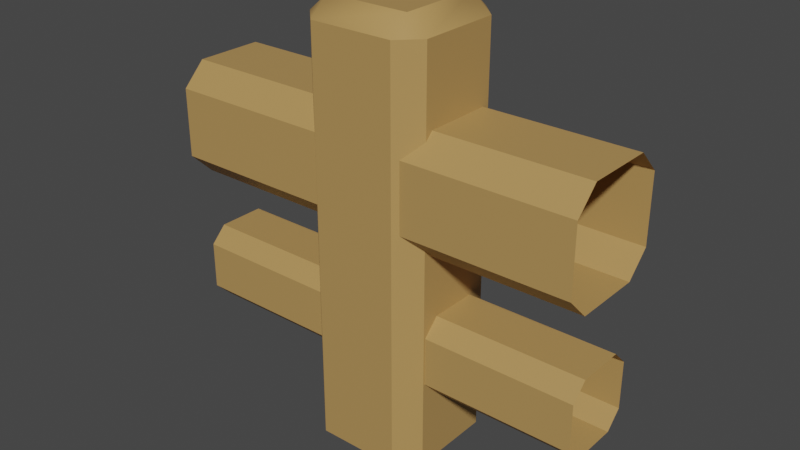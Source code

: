 # Source: Fence_Center.blend  (saved by Blender 3.0.42; exported with 4.5.12 LTS)
import bpy
from mathutils import Matrix  # noqa: F401  (used for matrix-valued properties, if any)

bpy.ops.wm.read_factory_settings(use_empty=True)
scene = bpy.context.scene
scene.name = 'Scene'

# ---- collections
col_collection = bpy.data.collections.new('Collection'); scene.collection.children.link(col_collection)

# ---- images (referenced by path relative to the original .blend; pixels are not part of the script)
import os
ASSET_DIR = os.environ.get("B2B_ASSET_DIR", "")  # directory of the original .blend (textures are referenced by path, not embedded)
HERE = os.path.dirname(os.path.abspath(__file__))  # packed textures are extracted next to this script under _unpacked/

def load_image(name, relpath, width, height, colorspace="sRGB"):
    """Load a texture the original file referenced (path relative to the .blend, or extracted next to this script)."""
    p = next((c for c in (os.path.join(HERE, relpath), os.path.join(ASSET_DIR, relpath)) if relpath and os.path.exists(c)), "")
    if p:
        img = bpy.data.images.load(p, check_existing=True)
        img.name = name
    else:  # same state as the original file: an image datablock whose file is absent (Cycles renders it pink)
        img = bpy.data.images.new(name, width, height)
        img.source = "FILE"
        img.filepath = "//" + (relpath or name)
    img.colorspace_settings.name = colorspace
    return img
img_atlas_png = load_image('Atlas.png', '_unpacked/Atlas.0503c194.png', 32, 32, 'sRGB')

# ---- materials (node trees are filled in below, after node groups)
mat_atlas = bpy.data.materials.new('Atlas')
mat_atlas.alpha_threshold = 0.0
mat_atlas.use_transparent_shadow = False
mat_atlas.roughness = 0.5

# ---- node groups
ng_auto_smooth = bpy.data.node_groups.new('Auto Smooth', 'GeometryNodeTree')
_s = ng_auto_smooth.interface.new_socket(name='Geometry', in_out='OUTPUT', socket_type='NodeSocketGeometry')
_s = ng_auto_smooth.interface.new_socket(name='Geometry', in_out='INPUT', socket_type='NodeSocketGeometry')
_s = ng_auto_smooth.interface.new_socket(name='Angle', in_out='INPUT', socket_type='NodeSocketFloat')
_s.subtype = 'ANGLE'
_s.min_value = 0.0
_s.max_value = 3.142
ng_auto_smooth.is_modifier = True
_N = ng_auto_smooth.nodes; _L = ng_auto_smooth.links
n0 = _N.new('NodeGroupOutput'); n0.name = 'Group Output'; n0.location = (480, -100)
n1 = _N.new('NodeGroupInput'); n1.name = 'Group Input'; n1.location = (-420, -300)
n2 = _N.new('NodeGroupInput'); n2.name = 'Group Input.001'; n2.location = (-60, -100)
n3 = _N.new('GeometryNodeSetShadeSmooth'); n3.name = 'Set Shade Smooth'; n3.location = (120, -100)
n3.domain = 'EDGE'
n4 = _N.new('GeometryNodeSetShadeSmooth'); n4.name = 'Set Shade Smooth.001'; n4.location = (300, -100)
n5 = _N.new('GeometryNodeInputMeshEdgeAngle'); n5.name = 'Edge Angle'; n5.location = (-420, -220)
n6 = _N.new('GeometryNodeInputEdgeSmooth'); n6.name = 'Is Edge Smooth'; n6.location = (-60, -160)
n7 = _N.new('GeometryNodeInputShadeSmooth'); n7.name = 'Is Face Smooth'; n7.location = (-240, -340)
n8 = _N.new('FunctionNodeBooleanMath'); n8.name = 'Boolean Math'; n8.location = (-60, -220)
n9 = _N.new('FunctionNodeCompare'); n9.name = 'Compare'; n9.location = (-240, -180)
n9.operation = 'LESS_EQUAL'
_L.new(n5.outputs[0], n9.inputs[0])
_L.new(n4.outputs[0], n0.inputs[0])
_L.new(n1.outputs[1], n9.inputs[1])
_L.new(n9.outputs[0], n8.inputs[0])
_L.new(n7.outputs[0], n8.inputs[1])
_L.new(n2.outputs[0], n3.inputs[0])
_L.new(n6.outputs[0], n3.inputs[1])
_L.new(n3.outputs[0], n4.inputs[0])
_L.new(n8.outputs[0], n3.inputs[2])
n0.is_active_output = True

# ---- material node trees
mat_atlas.use_nodes = True; mat_atlas.node_tree.nodes.clear()
_N = mat_atlas.node_tree.nodes; _L = mat_atlas.node_tree.links
n0 = _N.new('ShaderNodeTexImage'); n0.name = 'Image Texture'; n0.location = (-191, 307)
n0.width = 140
n0.image = img_atlas_png
n0.interpolation = 'Closest'
n1 = _N.new('ShaderNodeOutputMaterial'); n1.name = 'Material Output'; n1.location = (366, 293)
n2 = _N.new('ShaderNodeBsdfPrincipled'); n2.name = 'Principled BSDF'; n2.location = (45, 312)
n2.distribution = 'GGX'
n2.subsurface_method = 'RANDOM_WALK_SKIN'
n2.inputs[3].default_value = 1.45
n2.inputs[27].default_value = (0.0, 0.0, 0.0, 1.0)
n2.inputs[28].default_value = 1.0
_L.new(n0.outputs[0], n2.inputs[0])
_L.new(n2.outputs[0], n1.inputs[0])
n1.is_active_output = True

# ---- world
world_world = bpy.data.worlds.new('World'); scene.world = world_world
world_world.use_nodes = True; world_world.node_tree.nodes.clear()
_N = world_world.node_tree.nodes; _L = world_world.node_tree.links
n0 = _N.new('ShaderNodeOutputWorld'); n0.name = 'World Output'; n0.location = (300, 300)
n1 = _N.new('ShaderNodeBackground'); n1.name = 'Background'; n1.location = (10, 300)
n1.inputs[0].default_value = (0.05088, 0.05088, 0.05088, 1.0)
_L.new(n1.outputs[0], n0.inputs[0])
n0.is_active_output = True
world_world.color = (0.05088, 0.05088, 0.05088)
world_world.use_sun_shadow = False
world_world.sun_shadow_jitter_overblur = 0.0

# ---- meshes
me_cube_568 = bpy.data.meshes.new('Cube.568')
me_cube_568.from_pydata([(-1.0, -0.2674, 0.4493), (-1.0, -0.1607, 0.5561), (1.0, -0.1607, 0.5561), (1.0, -0.2674, 0.4493), (-1.0, 0.1607, 0.5561), (-1.0, 0.2674, 0.4493), (1.0, 0.2674, 0.4493), (1.0, 0.1607, 0.5561), (-1.0, -0.1607, 0.0212), (-1.0, -0.2674, 0.1279), (1.0, -0.2674, 0.1279), (1.0, -0.1607, 0.0212), (-1.0, 0.2674, 0.1279), (-1.0, 0.1607, 0.0212), (1.0, 0.1607, 0.0212), (1.0, 0.2674, 0.1279), (-0.1966, -0.2906, -1.0), (-0.2906, -0.1966, -1.0), (-0.1966, -0.2906, 0.9189), (-0.1966, -0.1966, 1.0), (-0.2906, -0.1966, 0.9189), (-0.2906, 0.1966, -1.0), (-0.1966, 0.2906, -1.0), (-0.1966, 0.1966, 1.0), (-0.1966, 0.2906, 0.9189), (-0.2906, 0.1966, 0.9189), (0.2906, -0.1966, -1.0), (0.1966, -0.2906, -1.0), (0.1966, -0.1966, 1.0), (0.1966, -0.2906, 0.9189), (0.2906, -0.1966, 0.9189), (0.1966, 0.2906, -1.0), (0.2906, 0.1966, -1.0), (0.1966, 0.1966, 1.0), (0.2906, 0.1966, 0.9189), (0.1966, 0.2906, 0.9189), (5.96e-08, -0.2674, 0.4493), (0.0, -0.1607, 0.5561), (0.0, 0.2674, 0.4493), (0.0, 0.1607, 0.5561), (-5.96e-08, 0.1607, 0.0212), (0.0, 0.2674, 0.1279), (0.0, -0.2674, 0.1279), (0.0, -0.1607, 0.0212), (-1.0, -0.1879, -0.3562), (-1.0, -0.1129, -0.2812), (1.0, -0.1129, -0.2812), (1.0, -0.1878, -0.3562), (-1.0, 0.1129, -0.2812), (-1.0, 0.1878, -0.3562), (1.0, 0.1879, -0.3562), (1.0, 0.1129, -0.2812), (-1.0, -0.1129, -0.6569), (-1.0, -0.1879, -0.5819), (1.0, -0.1878, -0.5819), (1.0, -0.1129, -0.6569), (-1.0, 0.1878, -0.5819), (-1.0, 0.1129, -0.6569), (1.0, 0.1129, -0.6569), (1.0, 0.1879, -0.5819), (5.96e-08, -0.1878, -0.3562), (0.0, -0.1129, -0.2812), (0.0, 0.1878, -0.3562), (0.0, 0.1129, -0.2812), (-5.96e-08, 0.1129, -0.6569), (0.0, 0.1878, -0.5819), (0.0, -0.1878, -0.5819), (0.0, -0.1129, -0.6569)], [], [(27, 29, 18, 16), (32, 34, 30, 26), (33, 23, 19, 28), (17, 20, 25, 21), (22, 24, 35, 31), (42, 10, 3, 36), (40, 14, 11, 43), (37, 2, 7, 39), (38, 6, 15, 41), (36, 3, 2, 37), (38, 5, 4, 39), (40, 13, 12, 41), (42, 9, 8, 43), (18, 19, 20), (23, 24, 25), (28, 29, 30), (33, 34, 35), (16, 18, 20, 17), (19, 23, 25, 20), (24, 22, 21, 25), (23, 33, 35, 24), (34, 32, 31, 35), (33, 28, 30, 34), (29, 27, 26, 30), (28, 19, 18, 29), (21, 22, 31, 32, 26, 27, 16, 17), (10, 42, 43, 11), (14, 40, 41, 15), (6, 38, 39, 7), (0, 36, 37, 1), (5, 38, 41, 12), (1, 37, 39, 4), (13, 40, 43, 8), (9, 42, 36, 0), (66, 54, 47, 60), (64, 58, 55, 67), (61, 46, 51, 63), (62, 50, 59, 65), (60, 47, 46, 61), (62, 49, 48, 63), (64, 57, 56, 65), (66, 53, 52, 67), (54, 66, 67, 55), (58, 64, 65, 59), (50, 62, 63, 51), (44, 60, 61, 45), (49, 62, 65, 56), (45, 61, 63, 48), (57, 64, 67, 52), (53, 66, 60, 44)])
me_cube_568.polygons.foreach_set('use_smooth', [True] * 50)
_uv = me_cube_568.uv_layers.new(name='UVMap')
_uv.uv.foreach_set('vector', [0.04595, 0.8268, 0.04595, 0.8268, 0.04595, 0.8268, 0.04595, 0.8268, 0.04595, 0.8268, 0.04595, 0.8268, 0.04595, 0.8268, 0.04595, 0.8268, 0.04595, 0.8268, 0.04595, 0.8268, 0.04595, 0.8268, 0.04595, 0.8268, 0.04595, 0.8268, 0.04595, 0.8268, 0.04595, 0.8268, 0.04595, 0.8268, 0.04595, 0.8268, 0.04595, 0.8268, 0.04595, 0.8268, 0.04595, 0.8268, 0.04595, 0.8268, 0.04595, 0.8268, 0.04595, 0.8268, 0.04595, 0.8268, 0.04595, 0.8268, 0.04595, 0.8268, 0.04595, 0.8268, 0.04595, 0.8268, 0.04595, 0.8268, 0.04595, 0.8268, 0.04595, 0.8268, 0.04595, 0.8268, 0.04595, 0.8268, 0.04595, 0.8268, 0.04595, 0.8268, 0.04595, 0.8268, 0.04595, 0.8268, 0.04595, 0.8268, 0.04595, 0.8268, 0.04595, 0.8268, 0.04595, 0.8268, 0.04595, 0.8268, 0.04595, 0.8268, 0.04595, 0.8268, 0.04595, 0.8268, 0.04595, 0.8268, 0.04595, 0.8268, 0.04595, 0.8268, 0.04595, 0.8268, 0.04595, 0.8268, 0.04595, 0.8268, 0.04595, 0.8268, 0.04595, 0.8268, 0.04595, 0.8268, 0.04595, 0.8268, 0.04595, 0.8268, 0.04595, 0.8268, 0.04595, 0.8268, 0.04595, 0.8268, 0.04595, 0.8268, 0.04595, 0.8268, 0.04595, 0.8268, 0.04595, 0.8268, 0.04595, 0.8268, 0.04595, 0.8268, 0.04595, 0.8268, 0.04595, 0.8268, 0.04595, 0.8268, 0.04595, 0.8268, 0.04595, 0.8268, 0.04595, 0.8268, 0.04595, 0.8268, 0.04595, 0.8268, 0.04595, 0.8268, 0.04595, 0.8268, 0.04595, 0.8268, 0.04595, 0.8268, 0.04595, 0.8268, 0.04595, 0.8268, 0.04595, 0.8268, 0.04595, 0.8268, 0.04595, 0.8268, 0.04595, 0.8268, 0.04595, 0.8268, 0.04595, 0.8268, 0.04595, 0.8268, 0.04595, 0.8268, 0.04595, 0.8268, 0.04595, 0.8268, 0.04595, 0.8268, 0.04595, 0.8268, 0.04595, 0.8268, 0.04595, 0.8268, 0.04595, 0.8268, 0.04595, 0.8268, 0.04595, 0.8268, 0.04595, 0.8268, 0.04595, 0.8268, 0.04595, 0.8268, 0.04595, 0.8268, 0.04595, 0.8268, 0.04595, 0.8268, 0.04595, 0.8268, 0.04595, 0.8268, 0.04595, 0.8268, 0.04595, 0.8268, 0.04595, 0.8268, 0.04595, 0.8268, 0.04595, 0.8268, 0.04595, 0.8268, 0.04595, 0.8268, 0.04595, 0.8268, 0.04595, 0.8268, 0.04595, 0.8268, 0.04595, 0.8268, 0.04595, 0.8268, 0.04595, 0.8268, 0.04595, 0.8268, 0.04595, 0.8268, 0.04595, 0.8268, 0.04595, 0.8268, 0.04595, 0.8268, 0.04595, 0.8268, 0.04595, 0.8268, 0.04595, 0.8268, 0.04595, 0.8268, 0.04595, 0.8268, 0.04595, 0.8268, 0.04595, 0.8268, 0.04595, 0.8268, 0.04595, 0.8268, 0.04595, 0.8268, 0.04595, 0.8268, 0.04595, 0.8268, 0.04595, 0.8268, 0.04595, 0.8268, 0.04595, 0.8268, 0.04595, 0.8268, 0.04595, 0.8268, 0.04595, 0.8268, 0.04595, 0.8268, 0.04595, 0.8268, 0.04595, 0.8268, 0.04595, 0.8268, 0.04595, 0.8268, 0.04595, 0.8268, 0.04595, 0.8268, 0.04595, 0.8268, 0.04595, 0.8268, 0.04595, 0.8268, 0.04595, 0.8268, 0.04595, 0.8268, 0.04595, 0.8268, 0.04595, 0.8268, 0.04595, 0.8268, 0.04595, 0.8268, 0.04595, 0.8268, 0.04595, 0.8268, 0.04595, 0.8268, 0.04595, 0.8268, 0.04595, 0.8268, 0.04595, 0.8268, 0.04595, 0.8268, 0.04595, 0.8268, 0.04595, 0.8268, 0.04595, 0.8268, 0.04595, 0.8268, 0.04595, 0.8268, 0.04595, 0.8268, 0.04595, 0.8268, 0.04595, 0.8268, 0.04595, 0.8268, 0.04595, 0.8268, 0.04595, 0.8268, 0.04595, 0.8268, 0.04595, 0.8268, 0.04595, 0.8268, 0.04595, 0.8268, 0.04595, 0.8268, 0.04595, 0.8268, 0.04595, 0.8268, 0.04595, 0.8268, 0.04595, 0.8268, 0.04595, 0.8268, 0.04595, 0.8268, 0.04595, 0.8268, 0.04595, 0.8268, 0.04595, 0.8268, 0.04595, 0.8268, 0.04595, 0.8268, 0.04595, 0.8268, 0.04595, 0.8268, 0.04595, 0.8268, 0.04595, 0.8268, 0.04595, 0.8268, 0.04595, 0.8268, 0.04595, 0.8268, 0.04595, 0.8268, 0.04595, 0.8268, 0.04595, 0.8268])
me_cube_568.materials.append(mat_atlas)
me_cube_568.use_remesh_preserve_volume = False
me_cube_568.use_remesh_preserve_attributes = False
me_cube_568.use_mirror_vertex_groups = False
me_cube_568.update()

# ---- objects
ob_fence_center = bpy.data.objects.new('Fence_Center', me_cube_568)

# ---- transforms, parenting, visibility, modifiers, constraints
ob_fence_center.location = (0.0, 0.0, 0.0)
ob_fence_center.lineart.crease_threshold = 0.0
_m = ob_fence_center.modifiers.new('Auto Smooth', 'NODES')
_m.node_group = ng_auto_smooth
_gi = [s.identifier for s in ng_auto_smooth.interface.items_tree if s.item_type == 'SOCKET' and s.in_out == 'INPUT']
_m[_gi[1]] = 0.6248  # Angle

# ---- collection membership
col_collection.objects.link(ob_fence_center)

# ---- scene / render settings (as saved in the file)
scene.frame_start = 1; scene.frame_end = 250; scene.frame_set(1)
scene.render.engine = 'BLENDER_EEVEE_NEXT'
scene.cycles.sampling_pattern = 'TABULATED_SOBOL'
scene.cycles.use_light_tree = False
scene.view_settings.view_transform = 'Filmic'
bpy.context.view_layer.update()

# ---- added for rendering (the .blend has no active camera and no usable light): camera, sun
cam_auto = bpy.data.cameras.new('AutoCamera')
cam_auto.lens = 50.0
cam_auto.sensor_width = 36.0
cam_auto.clip_end = 1000.0
ob_auto_camera = bpy.data.objects.new('AutoCamera', cam_auto)
scene.collection.objects.link(ob_auto_camera)
ob_auto_camera.location = (2.67161, -3.20593, 2.13729)
ob_auto_camera.rotation_euler = (1.09748, -7.21219e-08, 0.694738)
scene.camera = ob_auto_camera
light_auto_sun = bpy.data.lights.new('AutoSun', 'SUN')
light_auto_sun.energy = 3.0
light_auto_sun.angle = 0.0523599
ob_auto_sun = bpy.data.objects.new('AutoSun', light_auto_sun)
scene.collection.objects.link(ob_auto_sun)
ob_auto_sun.rotation_euler = (0.872665, 0.174533, 0.523599)
bpy.context.view_layer.update()
